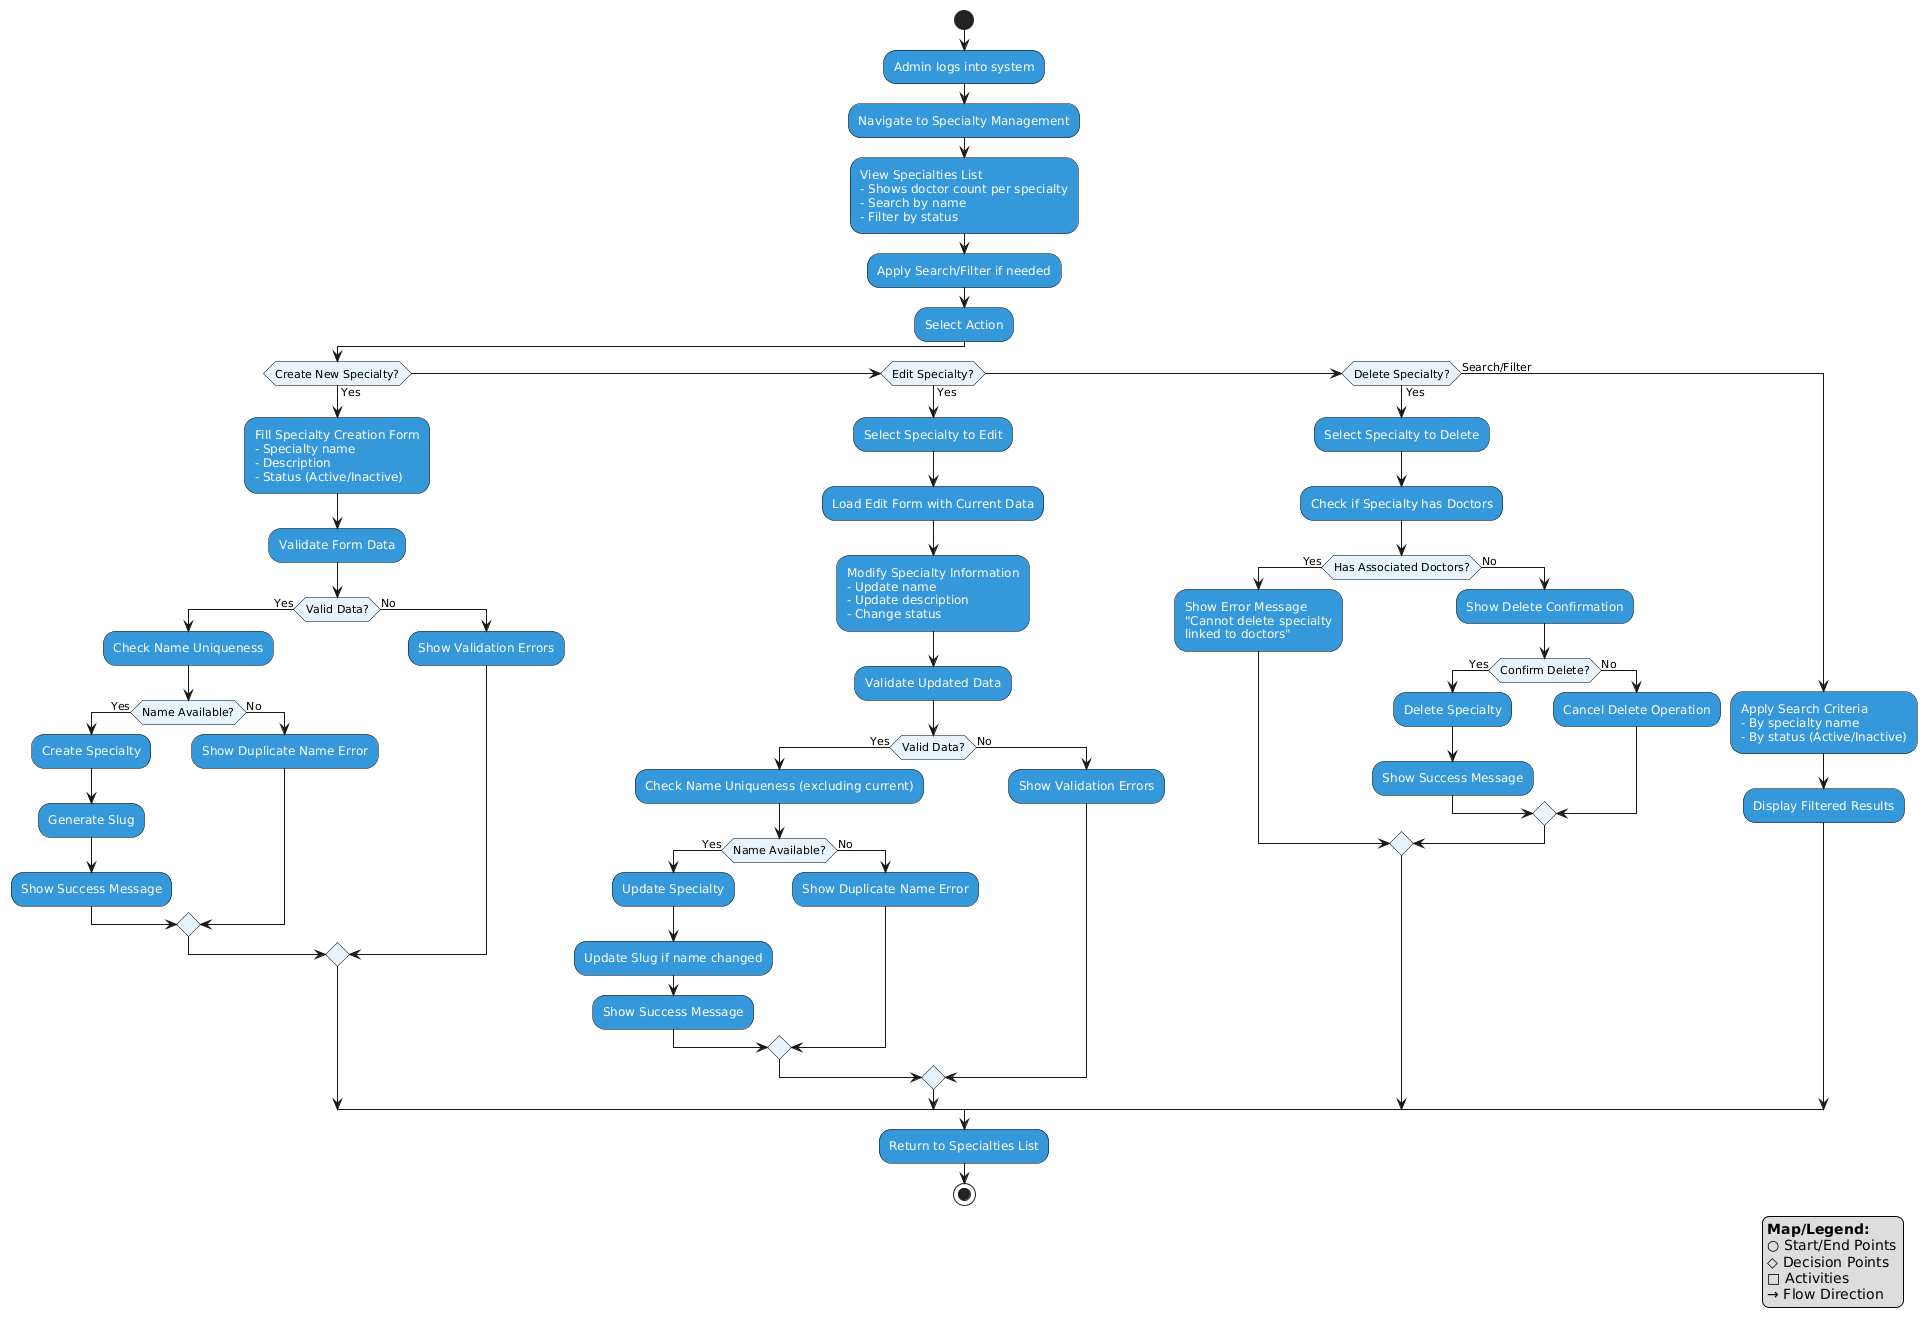

The diagram above was rendered by PlantUML. Its source (embedded in the PNG):
@startuml
skinparam Activity {
    BackgroundColor #3498db
    BorderColor #000000
    FontColor #ffffff
    FontSize 12
    FontName Arial
}

skinparam ActivityDiamond {
    BackgroundColor #e8f4fd
    BorderColor #000000
    FontColor #000000
    FontSize 11
    FontName Arial
}

skinparam Note {
    BackgroundColor #f8f9fa
    BorderColor #000000
    FontColor #000000
    FontSize 10
}

|Admin|
start

:Admin logs into system;

:Navigate to Specialty Management;

:View Specialties List
- Shows doctor count per specialty
- Search by name
- Filter by status;

:Apply Search/Filter if needed;

:Select Action;

if (Create New Specialty?) then (Yes)
    :Fill Specialty Creation Form
    - Specialty name
    - Description
    - Status (Active/Inactive);
    
    :Validate Form Data;
    
    if (Valid Data?) then (Yes)
        :Check Name Uniqueness;
        
        if (Name Available?) then (Yes)
            :Create Specialty;
            :Generate Slug;
            :Show Success Message;
        else (No)
            :Show Duplicate Name Error;
        endif
    else (No)
        :Show Validation Errors;
    endif
    
elseif (Edit Specialty?) then (Yes)
    :Select Specialty to Edit;
    
    :Load Edit Form with Current Data;
    
    :Modify Specialty Information
    - Update name
    - Update description
    - Change status;
    
    :Validate Updated Data;
    
    if (Valid Data?) then (Yes)
        :Check Name Uniqueness (excluding current);
        
        if (Name Available?) then (Yes)
            :Update Specialty;
            :Update Slug if name changed;
            :Show Success Message;
        else (No)
            :Show Duplicate Name Error;
        endif
    else (No)
        :Show Validation Errors;
    endif
    
elseif (Delete Specialty?) then (Yes)
    :Select Specialty to Delete;
    
    :Check if Specialty has Doctors;
    
    if (Has Associated Doctors?) then (Yes)
        :Show Error Message
        "Cannot delete specialty
        linked to doctors";
    else (No)
        :Show Delete Confirmation;
        
        if (Confirm Delete?) then (Yes)
            :Delete Specialty;
            :Show Success Message;
        else (No)
            :Cancel Delete Operation;
        endif
    endif
    
else (Search/Filter)
    :Apply Search Criteria
    - By specialty name
    - By status (Active/Inactive);
    
    :Display Filtered Results;
endif

:Return to Specialties List;

stop

' Map/Legend positioned at bottom right
legend right
**Map/Legend:**
○ Start/End Points
◇ Decision Points  
□ Activities
→ Flow Direction
endlegend
@enduml